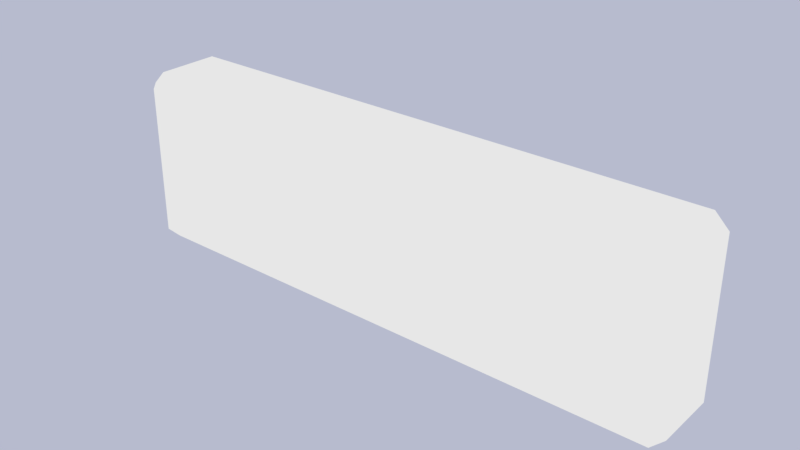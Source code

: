 # Source: Stone_Slab.blend  (saved by Blender 2.78.0; exported with 4.5.12 LTS)
import bpy
from mathutils import Matrix  # noqa: F401  (used for matrix-valued properties, if any)

bpy.ops.wm.read_factory_settings(use_empty=True)
scene = bpy.context.scene
scene.name = 'Scene'

# ---- collections
col_collection_1 = bpy.data.collections.new('Collection 1'); scene.collection.children.link(col_collection_1)

# ---- materials (node trees are filled in below, after node groups)
mat_stone_slab = bpy.data.materials.new('Stone Slab')
mat_stone_slab.alpha_threshold = 0.0
mat_stone_slab.roughness = 0.5

# ---- material node trees
mat_stone_slab.use_nodes = True; mat_stone_slab.node_tree.nodes.clear()
_N = mat_stone_slab.node_tree.nodes; _L = mat_stone_slab.node_tree.links
n0 = _N.new('ShaderNodeOutputMaterial'); n0.name = 'Material Output'; n0.location = (377, 300)
n1 = _N.new('ShaderNodeBsdfDiffuse'); n1.name = 'Diffuse BSDF'; n1.location = (87, 300)
n2 = _N.new('ShaderNodeEmission'); n2.name = 'Emission Viewer'; n2.location = (377, 340)
n2.label = 'Viewer'
n2.hide = True
n2.inputs[0].default_value = (0.8, 0.8, 0.8, 1.0)
_L.new(n2.outputs[0], n0.inputs[0])
n0.is_active_output = True

# ---- world
world_world = bpy.data.worlds.new('World'); scene.world = world_world
world_world.use_nodes = True; world_world.node_tree.nodes.clear()
_N = world_world.node_tree.nodes; _L = world_world.node_tree.links
n0 = _N.new('ShaderNodeOutputWorld'); n0.name = 'World Output'; n0.location = (300, 300)
n1 = _N.new('ShaderNodeBackground'); n1.name = 'Background'; n1.location = (10, 300)
n1.inputs[1].default_value = 0.5
n2 = _N.new('ShaderNodeBlackbody'); n2.name = 'Blackbody'; n2.location = (-190, 300)
n2.inputs[0].default_value = 8000.0
_L.new(n1.outputs[0], n0.inputs[0])
_L.new(n2.outputs[0], n1.inputs[0])
n0.is_active_output = True
world_world.color = (0.05088, 0.05088, 0.05088)
world_world.use_sun_shadow = False
world_world.sun_shadow_jitter_overblur = 0.0
world_world.cycles.sampling_method = 'MANUAL'

# ---- meshes
me_cube = bpy.data.meshes.new('Cube')
me_cube.from_pydata([(-0.732, -7.451e-09, 0.084), (-0.732, 0.036, 0.12), (-0.768, 0.036, 0.084), (-0.732, 0.444, 0.12), (-0.732, 0.48, 0.084), (-0.768, 0.444, 0.084), (-0.732, -7.451e-09, -0.084), (-0.768, 0.036, -0.084), (-0.732, 0.036, -0.12), (-0.732, 0.48, -0.084), (-0.732, 0.444, -0.12), (-0.768, 0.444, -0.084), (0.732, -7.451e-09, 0.084), (0.768, 0.036, 0.084), (0.732, 0.036, 0.12), (0.732, 0.48, 0.084), (0.732, 0.444, 0.12), (0.768, 0.444, 0.084), (0.732, -7.451e-09, -0.084), (0.732, 0.036, -0.12), (0.768, 0.036, -0.084), (0.732, 0.48, -0.084), (0.768, 0.444, -0.084), (0.732, 0.444, -0.12)], [], [(14, 16, 3, 1), (20, 22, 17, 13), (21, 9, 4, 15), (2, 5, 11, 7), (8, 10, 23, 19), (0, 1, 2), (3, 4, 5), (6, 7, 8), (9, 10, 11), (12, 13, 14), (15, 16, 17), (18, 19, 20), (21, 22, 23), (6, 0, 2, 7), (1, 3, 5, 2), (4, 9, 11, 5), (10, 8, 7, 11), (18, 6, 8, 19), (9, 21, 23, 10), (22, 20, 19, 23), (12, 18, 20, 13), (21, 15, 17, 22), (16, 14, 13, 17), (0, 12, 14, 1), (15, 4, 3, 16), (6, 18, 12, 0)])
me_cube.polygons.foreach_set('use_smooth', [True] * 26)
_uv = me_cube.uv_layers.new(name='UVMap')
_uv.uv.foreach_set('vector', [0.8115, 0.05138, 0.8115, 0.2632, 0.05138, 0.2632, 0.05138, 0.05138, 0.9222, 0.7179, 0.9222, 0.9297, 0.835, 0.9297, 0.835, 0.7179, 0.8115, 0.3769, 0.05138, 0.3769, 0.05138, 0.2897, 0.8115, 0.2897, 0.9751, 0.05138, 0.9751, 0.2632, 0.8878, 0.2632, 0.8878, 0.05138, 0.05138, 0.6152, 0.05138, 0.4033, 0.8115, 0.4033, 0.8115, 0.6152, 0.03816, 0.02849, 0.05138, 0.05138, 0.02494, 0.05138, 0.05138, 0.2632, 0.03816, 0.2861, 0.02494, 0.2632, 0.03816, 0.638, 0.02494, 0.6152, 0.05138, 0.6152, 0.03816, 0.3804, 0.05138, 0.4033, 0.02494, 0.4033, 0.8247, 0.02849, 0.8379, 0.05138, 0.8115, 0.05138, 0.8247, 0.2861, 0.8115, 0.2632, 0.8379, 0.2632, 0.8247, 0.638, 0.8115, 0.6152, 0.8379, 0.6152, 0.8247, 0.3804, 0.8379, 0.4033, 0.8115, 0.4033, 0.8878, 0.02494, 0.9751, 0.02494, 0.9751, 0.05138, 0.8878, 0.05138, 0.05138, 0.05138, 0.05138, 0.2632, 0.02494, 0.2632, 0.02494, 0.05138, 0.9751, 0.2897, 0.8878, 0.2897, 0.8878, 0.2632, 0.9751, 0.2632, 0.05138, 0.4033, 0.05138, 0.6152, 0.02494, 0.6152, 0.02494, 0.4033, 0.8115, 0.6416, 0.05138, 0.6416, 0.05138, 0.6152, 0.8115, 0.6152, 0.05138, 0.3769, 0.8115, 0.3769, 0.8115, 0.4033, 0.05138, 0.4033, 0.8379, 0.4033, 0.8379, 0.6152, 0.8115, 0.6152, 0.8115, 0.4033, 0.835, 0.6915, 0.9222, 0.6915, 0.9222, 0.7179, 0.835, 0.7179, 0.9222, 0.9562, 0.835, 0.9562, 0.835, 0.9297, 0.9222, 0.9297, 0.8115, 0.2632, 0.8115, 0.05138, 0.8379, 0.05138, 0.8379, 0.2632, 0.05138, 0.02494, 0.8115, 0.02494, 0.8115, 0.05138, 0.05138, 0.05138, 0.8115, 0.2897, 0.05138, 0.2897, 0.05138, 0.2632, 0.8115, 0.2632, 0.02494, 0.6915, 0.7851, 0.6915, 0.7851, 0.7787, 0.02494, 0.7787])
_ca = me_cube.color_attributes.new('Col', 'BYTE_COLOR', 'CORNER')
_ca.data.foreach_set('color', [1.0, 1.0, 1.0, 1.0, 1.0, 1.0, 1.0, 1.0, 1.0, 1.0, 1.0, 1.0, 1.0, 1.0, 1.0, 1.0, 1.0, 1.0, 1.0, 1.0, 1.0, 1.0, 1.0, 1.0, 1.0, 1.0, 1.0, 1.0, 1.0, 1.0, 1.0, 1.0, 1.0, 1.0, 1.0, 1.0, 1.0, 1.0, 1.0, 1.0, 1.0, 1.0, 1.0, 1.0, 1.0, 1.0, 1.0, 1.0, 1.0, 1.0, 1.0, 1.0, 1.0, 1.0, 1.0, 1.0, 1.0, 1.0, 1.0, 1.0, 1.0, 1.0, 1.0, 1.0, 1.0, 1.0, 1.0, 1.0, 1.0, 1.0, 1.0, 1.0, 1.0, 1.0, 1.0, 1.0, 1.0, 1.0, 1.0, 1.0, 1.0, 1.0, 1.0, 1.0, 1.0, 1.0, 1.0, 1.0, 1.0, 1.0, 1.0, 1.0, 1.0, 1.0, 1.0, 1.0, 1.0, 1.0, 1.0, 1.0, 1.0, 1.0, 1.0, 1.0, 1.0, 1.0, 1.0, 1.0, 1.0, 1.0, 1.0, 1.0, 1.0, 1.0, 1.0, 1.0, 1.0, 1.0, 1.0, 1.0, 1.0, 1.0, 1.0, 1.0, 1.0, 1.0, 1.0, 1.0, 1.0, 1.0, 1.0, 1.0, 1.0, 1.0, 1.0, 1.0, 1.0, 1.0, 1.0, 1.0, 1.0, 1.0, 1.0, 1.0, 1.0, 1.0, 1.0, 1.0, 1.0, 1.0, 1.0, 1.0, 1.0, 1.0, 1.0, 1.0, 1.0, 1.0, 1.0, 1.0, 1.0, 1.0, 1.0, 1.0, 1.0, 1.0, 1.0, 1.0, 1.0, 1.0, 1.0, 1.0, 1.0, 1.0, 1.0, 1.0, 1.0, 1.0, 1.0, 1.0, 1.0, 1.0, 1.0, 1.0, 1.0, 1.0, 1.0, 1.0, 1.0, 1.0, 1.0, 1.0, 1.0, 1.0, 1.0, 1.0, 1.0, 1.0, 1.0, 1.0, 1.0, 1.0, 1.0, 1.0, 1.0, 1.0, 1.0, 1.0, 1.0, 1.0, 1.0, 1.0, 1.0, 1.0, 1.0, 1.0, 1.0, 1.0, 1.0, 1.0, 1.0, 1.0, 1.0, 1.0, 1.0, 1.0, 1.0, 1.0, 1.0, 1.0, 1.0, 1.0, 1.0, 1.0, 1.0, 1.0, 1.0, 1.0, 1.0, 1.0, 1.0, 1.0, 1.0, 1.0, 1.0, 1.0, 1.0, 1.0, 1.0, 1.0, 1.0, 1.0, 1.0, 1.0, 1.0, 1.0, 1.0, 1.0, 1.0, 1.0, 1.0, 1.0, 1.0, 1.0, 1.0, 1.0, 1.0, 1.0, 1.0, 1.0, 1.0, 1.0, 1.0, 1.0, 1.0, 1.0, 1.0, 1.0, 1.0, 1.0, 1.0, 1.0, 1.0, 1.0, 1.0, 1.0, 1.0, 1.0, 1.0, 1.0, 1.0, 1.0, 1.0, 1.0, 1.0, 1.0, 1.0, 1.0, 1.0, 1.0, 1.0, 1.0, 1.0, 1.0, 1.0, 1.0, 1.0, 1.0, 1.0, 1.0, 1.0, 1.0, 1.0, 1.0, 1.0, 1.0, 1.0, 1.0, 1.0, 1.0, 1.0, 1.0, 1.0, 1.0, 1.0, 1.0, 1.0, 1.0, 1.0, 1.0, 1.0, 1.0, 1.0, 1.0, 1.0, 1.0, 1.0, 1.0, 1.0, 1.0, 1.0, 1.0, 1.0, 1.0, 1.0, 1.0, 1.0, 1.0, 1.0, 1.0, 1.0, 1.0, 1.0, 1.0, 1.0, 1.0, 1.0, 1.0, 1.0, 1.0, 1.0, 1.0, 1.0, 1.0, 1.0, 1.0, 1.0, 1.0, 1.0, 1.0, 1.0, 1.0, 1.0, 1.0, 1.0, 1.0, 1.0, 1.0, 1.0, 1.0, 1.0, 1.0, 1.0, 1.0])
me_cube.materials.append(mat_stone_slab)
me_cube.use_remesh_preserve_volume = False
me_cube.use_remesh_preserve_attributes = False
me_cube.use_mirror_vertex_groups = False
me_cube.update()

# ---- objects
ob_stone_slab = bpy.data.objects.new('Stone Slab', me_cube)

# ---- transforms, parenting, visibility, modifiers, constraints
ob_stone_slab.location = (0.0, 0.0, 0.0)
ob_stone_slab.rotation_euler = (1.571, -0.0, 0.0)
ob_stone_slab.lineart.crease_threshold = 0.0

# ---- collection membership
col_collection_1.objects.link(ob_stone_slab)

# ---- scene / render settings (as saved in the file)
scene.frame_start = 1; scene.frame_end = 250; scene.frame_set(278)
scene.render.engine = 'CYCLES'
scene.render.resolution_percentage = 50
scene.render.dither_intensity = 0.0
scene.cycles.use_denoising = False
scene.cycles.samples = 128
scene.cycles.sampling_pattern = 'TABULATED_SOBOL'
scene.cycles.light_sampling_threshold = 0.0
scene.cycles.use_adaptive_sampling = False
scene.cycles.use_light_tree = False
scene.cycles.blur_glossy = 0.0
scene.cycles.sample_clamp_indirect = 0.0
scene.view_settings.view_transform = 'Standard'
bpy.context.view_layer.update()

# ---- added for rendering (the .blend has no active camera and no usable light): camera, sun
cam_auto = bpy.data.cameras.new('AutoCamera')
cam_auto.lens = 50.0
cam_auto.sensor_width = 36.0
cam_auto.clip_end = 1000.0
ob_auto_camera = bpy.data.objects.new('AutoCamera', cam_auto)
scene.collection.objects.link(ob_auto_camera)
ob_auto_camera.location = (1.50539, -1.80647, 1.44431)
ob_auto_camera.rotation_euler = (1.09748, -7.21219e-08, 0.694738)
scene.camera = ob_auto_camera
light_auto_sun = bpy.data.lights.new('AutoSun', 'SUN')
light_auto_sun.energy = 3.0
light_auto_sun.angle = 0.0523599
ob_auto_sun = bpy.data.objects.new('AutoSun', light_auto_sun)
scene.collection.objects.link(ob_auto_sun)
ob_auto_sun.rotation_euler = (0.872665, 0.174533, 0.523599)
bpy.context.view_layer.update()
